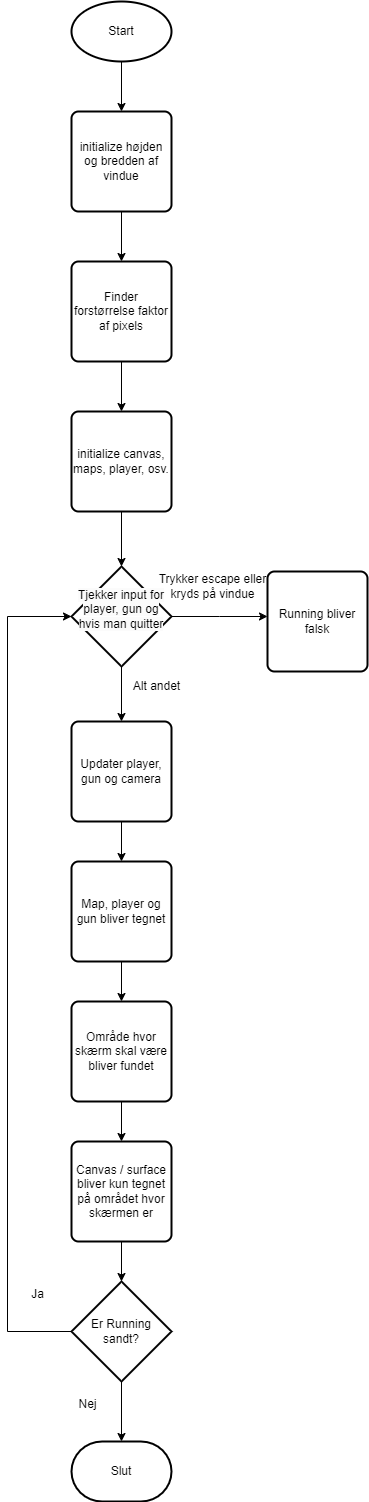

The diagram above was exported from draw.io. Its source (the exported page's mxGraphModel, read from the mxfile embedded in the PNG):
<mxGraphModel dx="1149" dy="509" grid="1" gridSize="10" guides="1" tooltips="1" connect="1" arrows="1" fold="1" page="1" pageScale="1" pageWidth="827" pageHeight="1169" math="0" shadow="0">
  <root>
    <mxCell id="0" />
    <mxCell id="1" parent="0" />
    <mxCell id="aRZJ4A2KPhYa6DCiI1sv-3" style="edgeStyle=orthogonalEdgeStyle;rounded=0;orthogonalLoop=1;jettySize=auto;html=1;" edge="1" parent="1" source="aRZJ4A2KPhYa6DCiI1sv-1" target="aRZJ4A2KPhYa6DCiI1sv-2">
      <mxGeometry relative="1" as="geometry" />
    </mxCell>
    <mxCell id="aRZJ4A2KPhYa6DCiI1sv-1" value="Start" style="strokeWidth=2;html=1;shape=mxgraph.flowchart.start_1;whiteSpace=wrap;" vertex="1" parent="1">
      <mxGeometry x="364" y="20" width="100" height="60" as="geometry" />
    </mxCell>
    <mxCell id="aRZJ4A2KPhYa6DCiI1sv-7" style="edgeStyle=orthogonalEdgeStyle;rounded=0;orthogonalLoop=1;jettySize=auto;html=1;" edge="1" parent="1" source="aRZJ4A2KPhYa6DCiI1sv-2" target="aRZJ4A2KPhYa6DCiI1sv-4">
      <mxGeometry relative="1" as="geometry" />
    </mxCell>
    <mxCell id="aRZJ4A2KPhYa6DCiI1sv-2" value="initialize højden og bredden af vindue" style="rounded=1;whiteSpace=wrap;html=1;absoluteArcSize=1;arcSize=14;strokeWidth=2;" vertex="1" parent="1">
      <mxGeometry x="364" y="130" width="100" height="100" as="geometry" />
    </mxCell>
    <mxCell id="aRZJ4A2KPhYa6DCiI1sv-8" style="edgeStyle=orthogonalEdgeStyle;rounded=0;orthogonalLoop=1;jettySize=auto;html=1;" edge="1" parent="1" source="aRZJ4A2KPhYa6DCiI1sv-4" target="aRZJ4A2KPhYa6DCiI1sv-6">
      <mxGeometry relative="1" as="geometry" />
    </mxCell>
    <mxCell id="aRZJ4A2KPhYa6DCiI1sv-4" value="Finder forstørrelse faktor af pixels" style="rounded=1;whiteSpace=wrap;html=1;absoluteArcSize=1;arcSize=14;strokeWidth=2;" vertex="1" parent="1">
      <mxGeometry x="364" y="280" width="100" height="100" as="geometry" />
    </mxCell>
    <mxCell id="aRZJ4A2KPhYa6DCiI1sv-30" style="edgeStyle=orthogonalEdgeStyle;rounded=0;orthogonalLoop=1;jettySize=auto;html=1;" edge="1" parent="1" source="aRZJ4A2KPhYa6DCiI1sv-6" target="aRZJ4A2KPhYa6DCiI1sv-11">
      <mxGeometry relative="1" as="geometry" />
    </mxCell>
    <mxCell id="aRZJ4A2KPhYa6DCiI1sv-6" value="initialize canvas, maps, player, osv." style="rounded=1;whiteSpace=wrap;html=1;absoluteArcSize=1;arcSize=14;strokeWidth=2;" vertex="1" parent="1">
      <mxGeometry x="364" y="430" width="100" height="100" as="geometry" />
    </mxCell>
    <mxCell id="aRZJ4A2KPhYa6DCiI1sv-12" style="edgeStyle=orthogonalEdgeStyle;rounded=0;orthogonalLoop=1;jettySize=auto;html=1;" edge="1" parent="1" source="aRZJ4A2KPhYa6DCiI1sv-11">
      <mxGeometry relative="1" as="geometry">
        <mxPoint x="560" y="635" as="targetPoint" />
      </mxGeometry>
    </mxCell>
    <mxCell id="aRZJ4A2KPhYa6DCiI1sv-22" style="edgeStyle=orthogonalEdgeStyle;rounded=0;orthogonalLoop=1;jettySize=auto;html=1;" edge="1" parent="1" source="aRZJ4A2KPhYa6DCiI1sv-11" target="aRZJ4A2KPhYa6DCiI1sv-15">
      <mxGeometry relative="1" as="geometry" />
    </mxCell>
    <mxCell id="aRZJ4A2KPhYa6DCiI1sv-11" value="&#10;&lt;span style=&quot;color: rgb(0, 0, 0); font-family: Helvetica; font-size: 12px; font-style: normal; font-variant-ligatures: normal; font-variant-caps: normal; font-weight: 400; letter-spacing: normal; orphans: 2; text-align: center; text-indent: 0px; text-transform: none; widows: 2; word-spacing: 0px; -webkit-text-stroke-width: 0px; white-space: normal; background-color: rgb(251, 251, 251); text-decoration-thickness: initial; text-decoration-style: initial; text-decoration-color: initial; display: inline !important; float: none;&quot;&gt;Tjekker input for player, gun og hvis man quitter&lt;/span&gt;&#10;&#10;" style="strokeWidth=2;html=1;shape=mxgraph.flowchart.decision;whiteSpace=wrap;" vertex="1" parent="1">
      <mxGeometry x="364" y="585" width="100" height="100" as="geometry" />
    </mxCell>
    <mxCell id="aRZJ4A2KPhYa6DCiI1sv-13" value="Running bliver falsk" style="rounded=1;whiteSpace=wrap;html=1;absoluteArcSize=1;arcSize=14;strokeWidth=2;" vertex="1" parent="1">
      <mxGeometry x="560" y="590" width="100" height="100" as="geometry" />
    </mxCell>
    <mxCell id="aRZJ4A2KPhYa6DCiI1sv-14" value="Trykker escape eller&lt;div&gt;kryds på vindue&lt;/div&gt;" style="text;html=1;align=center;verticalAlign=middle;resizable=0;points=[];autosize=1;strokeColor=none;fillColor=none;" vertex="1" parent="1">
      <mxGeometry x="440" y="585" width="130" height="40" as="geometry" />
    </mxCell>
    <mxCell id="aRZJ4A2KPhYa6DCiI1sv-21" style="edgeStyle=orthogonalEdgeStyle;rounded=0;orthogonalLoop=1;jettySize=auto;html=1;entryX=0.5;entryY=0;entryDx=0;entryDy=0;" edge="1" parent="1" source="aRZJ4A2KPhYa6DCiI1sv-15" target="aRZJ4A2KPhYa6DCiI1sv-19">
      <mxGeometry relative="1" as="geometry" />
    </mxCell>
    <mxCell id="aRZJ4A2KPhYa6DCiI1sv-15" value="Updater player, gun og camera" style="rounded=1;whiteSpace=wrap;html=1;absoluteArcSize=1;arcSize=14;strokeWidth=2;" vertex="1" parent="1">
      <mxGeometry x="364" y="740" width="100" height="100" as="geometry" />
    </mxCell>
    <mxCell id="aRZJ4A2KPhYa6DCiI1sv-24" style="edgeStyle=orthogonalEdgeStyle;rounded=0;orthogonalLoop=1;jettySize=auto;html=1;" edge="1" parent="1" source="aRZJ4A2KPhYa6DCiI1sv-17" target="aRZJ4A2KPhYa6DCiI1sv-23">
      <mxGeometry relative="1" as="geometry" />
    </mxCell>
    <mxCell id="aRZJ4A2KPhYa6DCiI1sv-17" value="Område hvor skærm skal være bliver fundet" style="rounded=1;whiteSpace=wrap;html=1;absoluteArcSize=1;arcSize=14;strokeWidth=2;" vertex="1" parent="1">
      <mxGeometry x="364" y="1020" width="100" height="100" as="geometry" />
    </mxCell>
    <mxCell id="aRZJ4A2KPhYa6DCiI1sv-20" style="edgeStyle=orthogonalEdgeStyle;rounded=0;orthogonalLoop=1;jettySize=auto;html=1;" edge="1" parent="1" source="aRZJ4A2KPhYa6DCiI1sv-19" target="aRZJ4A2KPhYa6DCiI1sv-17">
      <mxGeometry relative="1" as="geometry" />
    </mxCell>
    <mxCell id="aRZJ4A2KPhYa6DCiI1sv-19" value="Map, player og gun bliver tegnet" style="rounded=1;whiteSpace=wrap;html=1;absoluteArcSize=1;arcSize=14;strokeWidth=2;" vertex="1" parent="1">
      <mxGeometry x="364" y="880" width="100" height="100" as="geometry" />
    </mxCell>
    <mxCell id="aRZJ4A2KPhYa6DCiI1sv-27" style="edgeStyle=orthogonalEdgeStyle;rounded=0;orthogonalLoop=1;jettySize=auto;html=1;" edge="1" parent="1" source="aRZJ4A2KPhYa6DCiI1sv-23" target="aRZJ4A2KPhYa6DCiI1sv-26">
      <mxGeometry relative="1" as="geometry" />
    </mxCell>
    <mxCell id="aRZJ4A2KPhYa6DCiI1sv-23" value="Canvas / surface bliver kun tegnet på området hvor skærmen er" style="rounded=1;whiteSpace=wrap;html=1;absoluteArcSize=1;arcSize=14;strokeWidth=2;" vertex="1" parent="1">
      <mxGeometry x="364" y="1160" width="100" height="100" as="geometry" />
    </mxCell>
    <mxCell id="aRZJ4A2KPhYa6DCiI1sv-29" style="edgeStyle=orthogonalEdgeStyle;rounded=0;orthogonalLoop=1;jettySize=auto;html=1;" edge="1" parent="1" source="aRZJ4A2KPhYa6DCiI1sv-26" target="aRZJ4A2KPhYa6DCiI1sv-28">
      <mxGeometry relative="1" as="geometry" />
    </mxCell>
    <mxCell id="aRZJ4A2KPhYa6DCiI1sv-32" style="edgeStyle=orthogonalEdgeStyle;rounded=0;orthogonalLoop=1;jettySize=auto;html=1;entryX=0;entryY=0.5;entryDx=0;entryDy=0;entryPerimeter=0;" edge="1" parent="1" source="aRZJ4A2KPhYa6DCiI1sv-26" target="aRZJ4A2KPhYa6DCiI1sv-11">
      <mxGeometry relative="1" as="geometry">
        <mxPoint x="250" y="630" as="targetPoint" />
        <Array as="points">
          <mxPoint x="300" y="1350" />
          <mxPoint x="300" y="635" />
        </Array>
      </mxGeometry>
    </mxCell>
    <mxCell id="aRZJ4A2KPhYa6DCiI1sv-26" value="Er Running sandt?" style="strokeWidth=2;html=1;shape=mxgraph.flowchart.decision;whiteSpace=wrap;" vertex="1" parent="1">
      <mxGeometry x="364" y="1300" width="100" height="100" as="geometry" />
    </mxCell>
    <mxCell id="aRZJ4A2KPhYa6DCiI1sv-28" value="Slut" style="strokeWidth=2;html=1;shape=mxgraph.flowchart.terminator;whiteSpace=wrap;" vertex="1" parent="1">
      <mxGeometry x="364" y="1460" width="100" height="60" as="geometry" />
    </mxCell>
    <mxCell id="aRZJ4A2KPhYa6DCiI1sv-31" value="Nej" style="text;html=1;align=center;verticalAlign=middle;resizable=0;points=[];autosize=1;strokeColor=none;fillColor=none;" vertex="1" parent="1">
      <mxGeometry x="360" y="1408" width="40" height="30" as="geometry" />
    </mxCell>
    <mxCell id="aRZJ4A2KPhYa6DCiI1sv-33" value="Ja" style="text;html=1;align=center;verticalAlign=middle;resizable=0;points=[];autosize=1;strokeColor=none;fillColor=none;" vertex="1" parent="1">
      <mxGeometry x="310" y="1298" width="40" height="30" as="geometry" />
    </mxCell>
    <mxCell id="aRZJ4A2KPhYa6DCiI1sv-34" value="Alt andet" style="text;html=1;align=center;verticalAlign=middle;resizable=0;points=[];autosize=1;strokeColor=none;fillColor=none;" vertex="1" parent="1">
      <mxGeometry x="414" y="690" width="70" height="30" as="geometry" />
    </mxCell>
  </root>
</mxGraphModel>